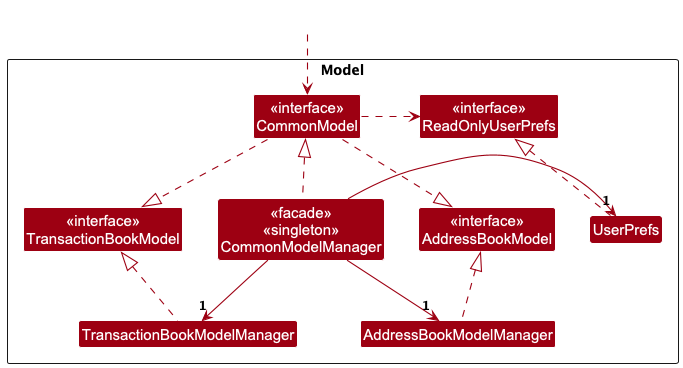

The diagram above was rendered by PlantUML. Its source (embedded in the PNG):
@startuml
!include style.puml
skinparam arrowThickness 1.1
skinparam arrowColor MODEL_COLOR
skinparam classBackgroundColor MODEL_COLOR

Package Model as ModelPackage <<Rectangle>>{
Class "<<interface>>\nAddressBookModel" as AbModel
Class "<<interface>>\nTransactionBookModel" as TbModel
Class "AddressBookModelManager" as AbModelManager
Class "TransactionBookModelManager" as TbModelManager
Class "<<interface>>\nCommonModel" as Model
Class "<<interface>>\nReadOnlyUserPrefs" as IUserPrefs
Class "UserPrefs" as UserPrefs
Class "<<facade>>\n<<singleton>>\nCommonModelManager" as CommonModel


Class I #FFFFFF
}

AbModelManager .up.|> AbModel
TbModelManager .up.|> TbModel
Model .down.|> AbModel
Model .down.|> TbModel

Class HiddenOutside #FFFFFF
HiddenOutside .down.> Model

Model .right.> IUserPrefs
UserPrefs .up.|> IUserPrefs

CommonModel .up.|> Model
CommonModel -right-> "1" UserPrefs
CommonModel -right-> "1" TbModelManager
CommonModel -right-> "1" AbModelManager

@enduml